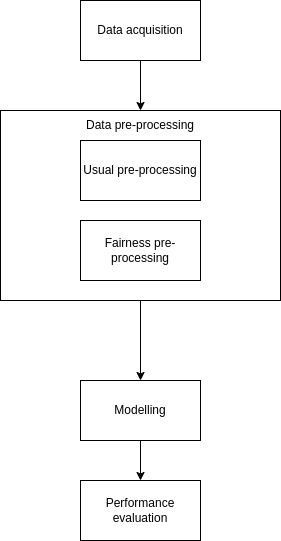

The diagram above was exported from draw.io. Its source (the exported page's mxGraphModel, read from the mxfile embedded in the PNG):
<mxGraphModel dx="427" dy="773" grid="1" gridSize="10" guides="1" tooltips="1" connect="1" arrows="1" fold="1" page="1" pageScale="1" pageWidth="827" pageHeight="1169" math="0" shadow="0">
  <root>
    <mxCell id="0" />
    <mxCell id="1" parent="0" />
    <mxCell id="Anbz4d2OF-NxL4GWf35x-11" style="edgeStyle=orthogonalEdgeStyle;rounded=0;orthogonalLoop=1;jettySize=auto;html=1;exitX=0.5;exitY=1;exitDx=0;exitDy=0;entryX=0.5;entryY=0;entryDx=0;entryDy=0;" edge="1" parent="1" source="Anbz4d2OF-NxL4GWf35x-2" target="Anbz4d2OF-NxL4GWf35x-5">
      <mxGeometry relative="1" as="geometry" />
    </mxCell>
    <mxCell id="Anbz4d2OF-NxL4GWf35x-2" value="Data acquisition" style="rounded=0;whiteSpace=wrap;html=1;" vertex="1" parent="1">
      <mxGeometry x="160" y="120" width="120" height="60" as="geometry" />
    </mxCell>
    <mxCell id="Anbz4d2OF-NxL4GWf35x-9" style="edgeStyle=orthogonalEdgeStyle;rounded=0;orthogonalLoop=1;jettySize=auto;html=1;exitX=0.5;exitY=1;exitDx=0;exitDy=0;entryX=0.5;entryY=0;entryDx=0;entryDy=0;" edge="1" parent="1" source="Anbz4d2OF-NxL4GWf35x-3" target="Anbz4d2OF-NxL4GWf35x-7">
      <mxGeometry relative="1" as="geometry" />
    </mxCell>
    <mxCell id="Anbz4d2OF-NxL4GWf35x-3" value="" style="rounded=0;whiteSpace=wrap;html=1;" vertex="1" parent="1">
      <mxGeometry x="80" y="230" width="280" height="190" as="geometry" />
    </mxCell>
    <mxCell id="Anbz4d2OF-NxL4GWf35x-4" value="Usual pre-processing" style="rounded=0;whiteSpace=wrap;html=1;" vertex="1" parent="1">
      <mxGeometry x="160" y="260" width="120" height="60" as="geometry" />
    </mxCell>
    <mxCell id="Anbz4d2OF-NxL4GWf35x-5" value="Data pre-processing" style="text;html=1;strokeColor=none;fillColor=none;align=center;verticalAlign=middle;whiteSpace=wrap;rounded=0;" vertex="1" parent="1">
      <mxGeometry x="160" y="230" width="120" height="30" as="geometry" />
    </mxCell>
    <mxCell id="Anbz4d2OF-NxL4GWf35x-6" value="Fairness pre-processing" style="rounded=0;whiteSpace=wrap;html=1;" vertex="1" parent="1">
      <mxGeometry x="160" y="340" width="120" height="60" as="geometry" />
    </mxCell>
    <mxCell id="Anbz4d2OF-NxL4GWf35x-10" style="edgeStyle=orthogonalEdgeStyle;rounded=0;orthogonalLoop=1;jettySize=auto;html=1;exitX=0.5;exitY=1;exitDx=0;exitDy=0;entryX=0.5;entryY=0;entryDx=0;entryDy=0;" edge="1" parent="1" source="Anbz4d2OF-NxL4GWf35x-7" target="Anbz4d2OF-NxL4GWf35x-8">
      <mxGeometry relative="1" as="geometry" />
    </mxCell>
    <mxCell id="Anbz4d2OF-NxL4GWf35x-7" value="Modelling" style="rounded=0;whiteSpace=wrap;html=1;" vertex="1" parent="1">
      <mxGeometry x="160" y="500" width="120" height="60" as="geometry" />
    </mxCell>
    <mxCell id="Anbz4d2OF-NxL4GWf35x-8" value="Performance evaluation" style="rounded=0;whiteSpace=wrap;html=1;" vertex="1" parent="1">
      <mxGeometry x="160" y="600" width="120" height="60" as="geometry" />
    </mxCell>
  </root>
</mxGraphModel>